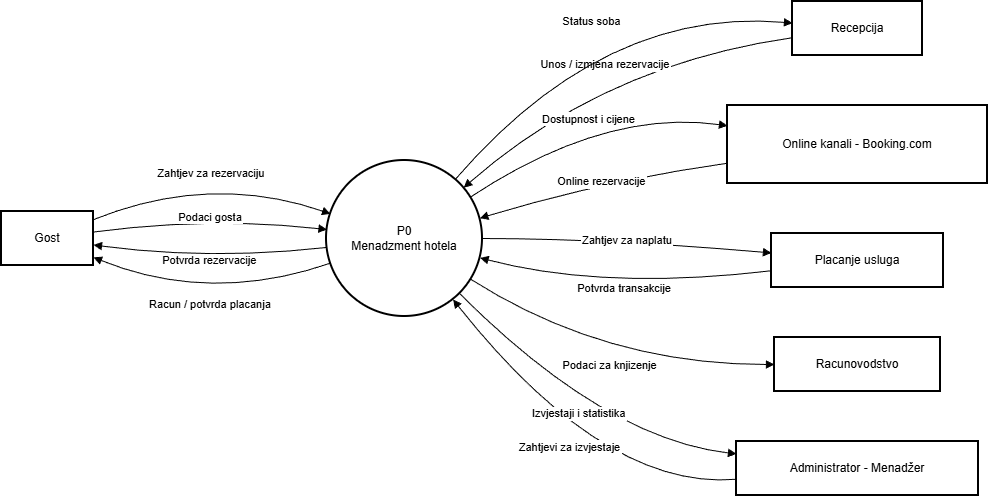

The diagram above was exported from draw.io. Its source (the exported page's mxGraphModel, read from the mxfile embedded in the PNG):
<mxGraphModel dx="1426" dy="751" grid="1" gridSize="10" guides="1" tooltips="1" connect="1" arrows="1" fold="1" page="1" pageScale="1" pageWidth="827" pageHeight="1169" math="0" shadow="0">
  <root>
    <mxCell id="0" />
    <mxCell id="1" parent="0" />
    <mxCell id="js50QM7PJ7GqvRYwcVrV-3" parent="1" style="whiteSpace=wrap;strokeWidth=2;" value="Gost" vertex="1">
      <mxGeometry height="54" width="92" x="20" y="230" as="geometry" />
    </mxCell>
    <mxCell id="js50QM7PJ7GqvRYwcVrV-4" parent="1" style="whiteSpace=wrap;strokeWidth=2;" value="Recepcija" vertex="1">
      <mxGeometry height="54" width="130" x="811" y="20" as="geometry" />
    </mxCell>
    <mxCell id="js50QM7PJ7GqvRYwcVrV-5" parent="1" style="whiteSpace=wrap;strokeWidth=2;" value="Administrator - Menadžer" vertex="1">
      <mxGeometry height="54" width="242" x="755" y="460" as="geometry" />
    </mxCell>
    <mxCell id="js50QM7PJ7GqvRYwcVrV-6" parent="1" style="whiteSpace=wrap;strokeWidth=2;" value="Online kanali - Booking.com" vertex="1">
      <mxGeometry height="78" width="260" x="746" y="124" as="geometry" />
    </mxCell>
    <mxCell id="js50QM7PJ7GqvRYwcVrV-7" parent="1" style="whiteSpace=wrap;strokeWidth=2;" value="Placanje usluga" vertex="1">
      <mxGeometry height="54" width="172" x="790" y="252" as="geometry" />
    </mxCell>
    <mxCell id="js50QM7PJ7GqvRYwcVrV-8" parent="1" style="whiteSpace=wrap;strokeWidth=2;" value="Racunovodstvo" vertex="1">
      <mxGeometry height="54" width="166" x="793" y="356" as="geometry" />
    </mxCell>
    <mxCell id="js50QM7PJ7GqvRYwcVrV-9" parent="1" style="ellipse;aspect=fixed;strokeWidth=2;whiteSpace=wrap;" value="P0&#10;Menadzment hotela" vertex="1">
      <mxGeometry height="156" width="156" x="345" y="179" as="geometry" />
    </mxCell>
    <mxCell id="js50QM7PJ7GqvRYwcVrV-10" edge="1" parent="1" source="js50QM7PJ7GqvRYwcVrV-3" style="curved=1;startArrow=none;endArrow=block;exitX=1;exitY=0.15;entryX=0;entryY=0.33;rounded=0;" target="js50QM7PJ7GqvRYwcVrV-9" value="Zahtjev za rezervaciju">
      <mxGeometry relative="1" as="geometry">
        <Array as="points">
          <mxPoint x="229" y="191" />
        </Array>
      </mxGeometry>
    </mxCell>
    <mxCell id="js50QM7PJ7GqvRYwcVrV-11" edge="1" parent="1" source="js50QM7PJ7GqvRYwcVrV-3" style="curved=1;startArrow=none;endArrow=block;exitX=1;exitY=0.38;entryX=0;entryY=0.44;rounded=0;" target="js50QM7PJ7GqvRYwcVrV-9" value="Podaci gosta">
      <mxGeometry relative="1" as="geometry">
        <Array as="points">
          <mxPoint x="229" y="235" />
        </Array>
      </mxGeometry>
    </mxCell>
    <mxCell id="js50QM7PJ7GqvRYwcVrV-12" edge="1" parent="1" source="js50QM7PJ7GqvRYwcVrV-9" style="curved=1;startArrow=none;endArrow=block;exitX=0;exitY=0.56;entryX=1;entryY=0.62;rounded=0;" target="js50QM7PJ7GqvRYwcVrV-3" value="Potvrda rezervacije">
      <mxGeometry relative="1" as="geometry">
        <Array as="points">
          <mxPoint x="229" y="279" />
        </Array>
      </mxGeometry>
    </mxCell>
    <mxCell id="js50QM7PJ7GqvRYwcVrV-13" edge="1" parent="1" source="js50QM7PJ7GqvRYwcVrV-9" style="curved=1;startArrow=none;endArrow=block;exitX=0;exitY=0.67;entryX=1;entryY=0.85;rounded=0;" target="js50QM7PJ7GqvRYwcVrV-3" value="Racun / potvrda placanja">
      <mxGeometry relative="1" as="geometry">
        <Array as="points">
          <mxPoint x="229" y="323" />
        </Array>
      </mxGeometry>
    </mxCell>
    <mxCell id="js50QM7PJ7GqvRYwcVrV-14" edge="1" parent="1" source="js50QM7PJ7GqvRYwcVrV-4" style="curved=1;startArrow=none;endArrow=block;exitX=0;exitY=0.67;entryX=1;entryY=0.07;rounded=0;" target="js50QM7PJ7GqvRYwcVrV-9" value="Unos / izmjena rezervacije">
      <mxGeometry relative="1" as="geometry">
        <Array as="points">
          <mxPoint x="623" y="83" />
        </Array>
      </mxGeometry>
    </mxCell>
    <mxCell id="js50QM7PJ7GqvRYwcVrV-15" edge="1" parent="1" source="js50QM7PJ7GqvRYwcVrV-9" style="curved=1;startArrow=none;endArrow=block;exitX=0.93;exitY=0;entryX=0;entryY=0.4;rounded=0;" target="js50QM7PJ7GqvRYwcVrV-4" value="Status soba">
      <mxGeometry relative="1" as="geometry">
        <Array as="points">
          <mxPoint x="623" y="25" />
        </Array>
      </mxGeometry>
    </mxCell>
    <mxCell id="js50QM7PJ7GqvRYwcVrV-16" edge="1" parent="1" source="js50QM7PJ7GqvRYwcVrV-6" style="curved=1;startArrow=none;endArrow=block;exitX=0;exitY=0.74;entryX=1;entryY=0.36;rounded=0;" target="js50QM7PJ7GqvRYwcVrV-9" value="Online rezervacije">
      <mxGeometry relative="1" as="geometry">
        <Array as="points">
          <mxPoint x="623" y="199" />
        </Array>
      </mxGeometry>
    </mxCell>
    <mxCell id="js50QM7PJ7GqvRYwcVrV-17" edge="1" parent="1" source="js50QM7PJ7GqvRYwcVrV-9" style="curved=1;startArrow=none;endArrow=block;exitX=1;exitY=0.18;entryX=0;entryY=0.26;rounded=0;" target="js50QM7PJ7GqvRYwcVrV-6" value="Dostupnost i cijene">
      <mxGeometry relative="1" as="geometry">
        <Array as="points">
          <mxPoint x="623" y="127" />
        </Array>
      </mxGeometry>
    </mxCell>
    <mxCell id="js50QM7PJ7GqvRYwcVrV-18" edge="1" parent="1" source="js50QM7PJ7GqvRYwcVrV-9" style="curved=1;startArrow=none;endArrow=block;exitX=1;exitY=0.5;entryX=0;entryY=0.36;rounded=0;" target="js50QM7PJ7GqvRYwcVrV-7" value="Zahtjev za naplatu">
      <mxGeometry relative="1" as="geometry">
        <Array as="points">
          <mxPoint x="623" y="257" />
        </Array>
      </mxGeometry>
    </mxCell>
    <mxCell id="js50QM7PJ7GqvRYwcVrV-19" edge="1" parent="1" source="js50QM7PJ7GqvRYwcVrV-7" style="curved=1;startArrow=none;endArrow=block;exitX=0;exitY=0.69;entryX=1;entryY=0.63;rounded=0;" target="js50QM7PJ7GqvRYwcVrV-9" value="Potvrda transakcije">
      <mxGeometry relative="1" as="geometry">
        <Array as="points">
          <mxPoint x="623" y="309" />
        </Array>
      </mxGeometry>
    </mxCell>
    <mxCell id="js50QM7PJ7GqvRYwcVrV-20" edge="1" parent="1" source="js50QM7PJ7GqvRYwcVrV-9" style="curved=1;startArrow=none;endArrow=block;exitX=1;exitY=0.81;entryX=0;entryY=0.5;rounded=0;" target="js50QM7PJ7GqvRYwcVrV-8" value="Podaci za knjizenje">
      <mxGeometry relative="1" as="geometry">
        <Array as="points">
          <mxPoint x="623" y="383" />
        </Array>
      </mxGeometry>
    </mxCell>
    <mxCell id="js50QM7PJ7GqvRYwcVrV-21" edge="1" parent="1" source="js50QM7PJ7GqvRYwcVrV-5" style="curved=1;startArrow=none;endArrow=block;exitX=0;exitY=0.7;entryX=0.9;entryY=1;rounded=0;" target="js50QM7PJ7GqvRYwcVrV-9" value="Zahtjevi za izvjestaje">
      <mxGeometry relative="1" as="geometry">
        <Array as="points">
          <mxPoint x="623" y="509" />
        </Array>
      </mxGeometry>
    </mxCell>
    <mxCell id="js50QM7PJ7GqvRYwcVrV-22" edge="1" parent="1" source="js50QM7PJ7GqvRYwcVrV-9" style="curved=1;startArrow=none;endArrow=block;exitX=1;exitY=1;entryX=0;entryY=0.23;rounded=0;" target="js50QM7PJ7GqvRYwcVrV-5" value="Izvjestaji i statistika">
      <mxGeometry relative="1" as="geometry">
        <Array as="points">
          <mxPoint x="623" y="457" />
        </Array>
      </mxGeometry>
    </mxCell>
  </root>
</mxGraphModel>